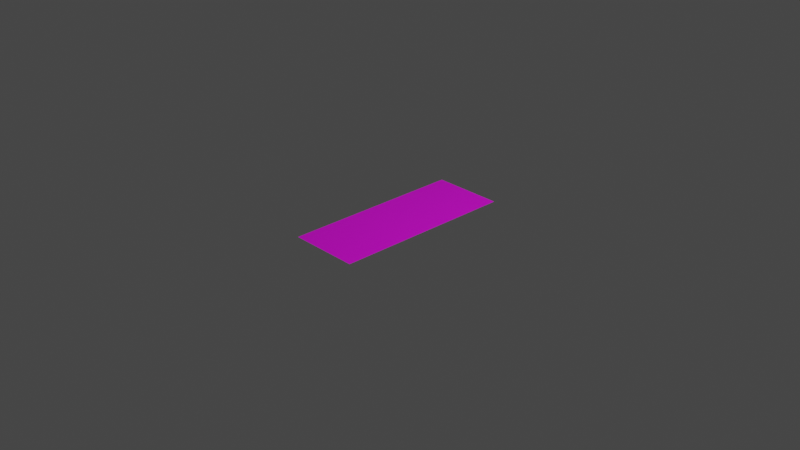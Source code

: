 # Source: Road.blend  (saved by Blender 2.91.10; exported with 4.5.12 LTS)
import bpy
from mathutils import Matrix  # noqa: F401  (used for matrix-valued properties, if any)

bpy.ops.wm.read_factory_settings(use_empty=True)
scene = bpy.context.scene
scene.name = 'Scene'

# ---- collections
col_collection = bpy.data.collections.new('Collection'); scene.collection.children.link(col_collection)

# ---- images (referenced by path relative to the original .blend; pixels are not part of the script)
import os
ASSET_DIR = os.environ.get("B2B_ASSET_DIR", "")  # directory of the original .blend (textures are referenced by path, not embedded)
HERE = os.path.dirname(os.path.abspath(__file__))  # packed textures are extracted next to this script under _unpacked/

def load_image(name, relpath, width, height, colorspace="sRGB"):
    """Load a texture the original file referenced (path relative to the .blend, or extracted next to this script)."""
    p = next((c for c in (os.path.join(HERE, relpath), os.path.join(ASSET_DIR, relpath)) if relpath and os.path.exists(c)), "")
    if p:
        img = bpy.data.images.load(p, check_existing=True)
        img.name = name
    else:  # same state as the original file: an image datablock whose file is absent (Cycles renders it pink)
        img = bpy.data.images.new(name, width, height)
        img.source = "FILE"
        img.filepath = "//" + (relpath or name)
    img.colorspace_settings.name = colorspace
    return img
img_road1_psd_001 = load_image('Road1.psd.001', 'Road1.psd', 1024, 1024, 'sRGB')

# ---- materials (node trees are filled in below, after node groups)
mat_material_001 = bpy.data.materials.new('Material.001')
mat_material_001.use_transparent_shadow = False

# ---- material node trees
mat_material_001.use_nodes = True; mat_material_001.node_tree.nodes.clear()
_N = mat_material_001.node_tree.nodes; _L = mat_material_001.node_tree.links
n0 = _N.new('ShaderNodeBsdfPrincipled'); n0.name = 'Principled BSDF'; n0.location = (10, 300)
n0.distribution = 'GGX'
n0.subsurface_method = 'BURLEY'
n0.inputs[2].default_value = 0.4
n0.inputs[3].default_value = 1.45
n0.inputs[27].default_value = (0.0, 0.0, 0.0, 1.0)
n0.inputs[28].default_value = 1.0
n1 = _N.new('ShaderNodeOutputMaterial'); n1.name = 'Material Output'; n1.location = (300, 300)
n2 = _N.new('ShaderNodeNormalMap'); n2.name = 'Normal Map'; n2.location = (-300, -300)
n2.label = 'Normal/Map'
n2.inputs[0].default_value = 0.0
n3 = _N.new('ShaderNodeTexImage'); n3.name = 'Image Texture'; n3.location = (-280, 280)
n3.image = img_road1_psd_001
_L.new(n0.outputs[0], n1.inputs[0])
_L.new(n2.outputs[0], n0.inputs[5])
_L.new(n3.outputs[0], n0.inputs[0])
n1.is_active_output = True

# ---- world
world_world = bpy.data.worlds.new('World'); scene.world = world_world
world_world.use_nodes = True; world_world.node_tree.nodes.clear()
_N = world_world.node_tree.nodes; _L = world_world.node_tree.links
n0 = _N.new('ShaderNodeOutputWorld'); n0.name = 'World Output'; n0.location = (300, 300)
n1 = _N.new('ShaderNodeBackground'); n1.name = 'Background'; n1.location = (10, 300)
n1.inputs[0].default_value = (0.05088, 0.05088, 0.05088, 1.0)
_L.new(n1.outputs[0], n0.inputs[0])
n0.is_active_output = True
world_world.color = (0.05088, 0.05088, 0.05088)
world_world.use_sun_shadow = False
world_world.sun_shadow_jitter_overblur = 0.0

# ---- cameras
cam_camera = bpy.data.cameras.new('Camera')
cam_camera.clip_end = 100.0
cam_camera.ortho_scale = 7.314

# ---- lights
light_light = bpy.data.lights.new('Light', 'POINT')
light_light.transmission_factor = 0.0
light_light.energy = 1000.0
light_light.shadow_soft_size = 0.1
light_light.shadow_maximum_resolution = 0.006
light_light.use_absolute_resolution = True

# ---- meshes
me_cube_001 = bpy.data.meshes.new('Cube.001')
me_cube_001.from_pydata([(0.3846, 1.0, 0.0), (0.3846, -1.0, 0.0), (-0.3846, 1.0, 0.0), (-0.3846, -1.0, 0.0), (-0.3846, 0.5, 0.0), (-0.09616, 0.5, 0.0), (-0.1923, -1.0, 0.0), (-0.2885, 1.0, 0.0), (-0.3846, -0.5, 0.0), (-0.3846, 0.75, 0.0), (0.3846, -0.5, 0.0), (0.2885, 1.0, 0.0), (0.1923, 1.0, 0.0), (-0.2885, -0.5, 0.0), (0.3846, 0.5, 0.0), (0.09616, -1.0, 0.0), (0.0, 0.5, 0.0), (-0.1923, 0.25, 0.0), (0.0, -0.5, 0.0), (-0.2885, 0.5, 0.0), (-0.1923, 0.0, 0.0), (-0.1923, -0.75, 0.0), (-0.1923, 1.0, 0.0), (0.1923, -0.5, 0.0), (0.0, 0.0, 0.0), (0.1923, 0.5, 0.0), (0.0, -1.0, 0.0), (-0.1923, 0.5, 0.0), (-0.3846, 0.0, 0.0), (-0.1923, -0.5, 0.0), (0.3846, 0.0, 0.0), (0.1923, -1.0, 0.0), (0.0, 1.0, 0.0), (0.1923, 0.0, 0.0), (-0.1923, 0.75, 0.0), (-0.09616, -0.5, 0.0), (-0.2885, -1.0, 0.0), (-0.1923, -0.25, 0.0), (-0.3846, -0.25, 0.0), (0.09616, 0.0, 0.0), (0.3846, -0.25, 0.0), (-0.09616, 0.0, 0.0), (0.3846, 0.75, 0.0), (0.0, -0.75, 0.0), (0.0, 0.25, 0.0), (0.0, -0.25, 0.0), (0.0, 0.75, 0.0), (-0.09616, 1.0, 0.0), (-0.2885, 0.0, 0.0), (0.3846, 0.25, 0.0), (0.09616, 1.0, 0.0), (0.3846, -0.75, 0.0), (-0.3846, -0.75, 0.0), (-0.09616, -1.0, 0.0), (-0.3846, 0.25, 0.0), (0.2885, 0.0, 0.0), (0.2885, -1.0, 0.0), (0.2885, 0.5, 0.0), (0.09616, 0.5, 0.0), (0.1923, 0.75, 0.0), (0.1923, 0.25, 0.0), (0.2885, -0.5, 0.0), (0.09616, -0.5, 0.0), (0.1923, -0.25, 0.0), (0.1923, -0.75, 0.0), (0.09616, -0.75, 0.0), (0.09616, -0.25, 0.0), (0.2885, -0.25, 0.0), (0.09616, 0.25, 0.0), (0.09616, 0.75, 0.0), (0.2885, 0.75, 0.0), (-0.2885, 0.25, 0.0), (-0.2885, 0.75, 0.0), (-0.09616, 0.75, 0.0), (-0.2885, -0.75, 0.0), (-0.2885, -0.25, 0.0), (-0.09616, -0.25, 0.0), (-0.09616, -0.75, 0.0), (-0.09616, 0.25, 0.0), (0.2885, 0.25, 0.0), (0.2885, -0.75, 0.0)], [], [(80, 56, 1, 51), (79, 55, 30, 49), (78, 41, 24, 44), (77, 53, 26, 43), (76, 35, 18, 45), (75, 13, 29, 37), (74, 36, 6, 21), (73, 5, 16, 46), (72, 19, 27, 34), (71, 48, 20, 17), (70, 57, 14, 42), (69, 58, 25, 59), (68, 39, 33, 60), (67, 61, 10, 40), (66, 62, 23, 63), (65, 15, 31, 64), (62, 65, 64, 23), (18, 43, 65, 62), (43, 26, 15, 65), (39, 66, 63, 33), (24, 45, 66, 39), (45, 18, 62, 66), (55, 67, 40, 30), (33, 63, 67, 55), (63, 23, 61, 67), (58, 68, 60, 25), (16, 44, 68, 58), (44, 24, 39, 68), (50, 69, 59, 12), (32, 46, 69, 50), (46, 16, 58, 69), (11, 70, 42, 0), (12, 59, 70, 11), (59, 25, 57, 70), (19, 71, 17, 27), (4, 54, 71, 19), (54, 28, 48, 71), (7, 72, 34, 22), (2, 9, 72, 7), (9, 4, 19, 72), (47, 73, 46, 32), (22, 34, 73, 47), (34, 27, 5, 73), (13, 74, 21, 29), (8, 52, 74, 13), (52, 3, 36, 74), (48, 75, 37, 20), (28, 38, 75, 48), (38, 8, 13, 75), (41, 76, 45, 24), (20, 37, 76, 41), (37, 29, 35, 76), (35, 77, 43, 18), (29, 21, 77, 35), (21, 6, 53, 77), (5, 78, 44, 16), (27, 17, 78, 5), (17, 20, 41, 78), (57, 79, 49, 14), (25, 60, 79, 57), (60, 33, 55, 79), (61, 80, 51, 10), (23, 64, 80, 61), (64, 31, 56, 80)])
_uv = me_cube_001.uv_layers.new(name='UVMap')
_uv.uv.foreach_set('vector', [-0.247, 0.8915, -0.247, 0.9767, -0.4961, 0.9767, -0.4961, 0.8915, -0.247, 0.5503, -0.247, 0.6356, -0.4961, 0.6356, -0.4961, 0.5503, 0.7492, 0.5503, 0.7492, 0.6356, 0.5002, 0.6356, 0.5002, 0.5503, 0.7492, 0.8915, 0.7492, 0.9767, 0.5002, 0.9767, 0.5002, 0.8915, 0.7492, 0.7209, 0.7492, 0.8062, 0.5002, 0.8062, 0.5002, 0.7209, 1.247, 0.7209, 1.247, 0.8062, 0.9983, 0.8062, 0.9983, 0.7209, 1.247, 0.8915, 1.247, 0.9767, 0.9983, 0.9767, 0.9983, 0.8915, 0.7492, 0.3798, 0.7492, 0.465, 0.5002, 0.465, 0.5002, 0.3798, 1.247, 0.3798, 1.247, 0.465, 0.9983, 0.465, 0.9983, 0.3798, 1.247, 0.5503, 1.247, 0.6356, 0.9983, 0.6356, 0.9983, 0.5503, -0.247, 0.3798, -0.247, 0.465, -0.4961, 0.465, -0.4961, 0.3798, 0.2511, 0.3798, 0.2511, 0.465, 0.00203, 0.465, 0.00203, 0.3798, 0.2511, 0.5503, 0.2511, 0.6356, 0.00203, 0.6356, 0.00203, 0.5503, -0.247, 0.7209, -0.247, 0.8062, -0.4961, 0.8062, -0.4961, 0.7209, 0.2511, 0.7209, 0.2511, 0.8062, 0.00203, 0.8062, 0.00203, 0.7209, 0.2511, 0.8915, 0.2511, 0.9767, 0.002032, 0.9767, 0.002031, 0.8915, 0.2511, 0.8062, 0.2511, 0.8915, 0.002031, 0.8915, 0.00203, 0.8062, 0.5002, 0.8062, 0.5002, 0.8915, 0.2511, 0.8915, 0.2511, 0.8062, 0.5002, 0.8915, 0.5002, 0.9767, 0.2511, 0.9767, 0.2511, 0.8915, 0.2511, 0.6356, 0.2511, 0.7209, 0.00203, 0.7209, 0.00203, 0.6356, 0.5002, 0.6356, 0.5002, 0.7209, 0.2511, 0.7209, 0.2511, 0.6356, 0.5002, 0.7209, 0.5002, 0.8062, 0.2511, 0.8062, 0.2511, 0.7209, -0.247, 0.6356, -0.247, 0.7209, -0.4961, 0.7209, -0.4961, 0.6356, 0.00203, 0.6356, 0.00203, 0.7209, -0.247, 0.7209, -0.247, 0.6356, 0.00203, 0.7209, 0.00203, 0.8062, -0.247, 0.8062, -0.247, 0.7209, 0.2511, 0.465, 0.2511, 0.5503, 0.00203, 0.5503, 0.00203, 0.465, 0.5002, 0.465, 0.5002, 0.5503, 0.2511, 0.5503, 0.2511, 0.465, 0.5002, 0.5503, 0.5002, 0.6356, 0.2511, 0.6356, 0.2511, 0.5503, 0.2511, 0.2945, 0.2511, 0.3798, 0.00203, 0.3798, 0.002031, 0.2945, 0.5002, 0.2945, 0.5002, 0.3798, 0.2511, 0.3798, 0.2511, 0.2945, 0.5002, 0.3798, 0.5002, 0.465, 0.2511, 0.465, 0.2511, 0.3798, -0.247, 0.2945, -0.247, 0.3798, -0.4961, 0.3798, -0.4961, 0.2945, 0.002031, 0.2945, 0.00203, 0.3798, -0.247, 0.3798, -0.247, 0.2945, 0.00203, 0.3798, 0.00203, 0.465, -0.247, 0.465, -0.247, 0.3798, 1.247, 0.465, 1.247, 0.5503, 0.9983, 0.5503, 0.9983, 0.465, 1.496, 0.465, 1.496, 0.5503, 1.247, 0.5503, 1.247, 0.465, 1.496, 0.5503, 1.496, 0.6356, 1.247, 0.6356, 1.247, 0.5503, 1.247, 0.2945, 1.247, 0.3798, 0.9983, 0.3798, 0.9983, 0.2945, 1.496, 0.2945, 1.496, 0.3798, 1.247, 0.3798, 1.247, 0.2945, 1.496, 0.3798, 1.496, 0.465, 1.247, 0.465, 1.247, 0.3798, 0.7492, 0.2945, 0.7492, 0.3798, 0.5002, 0.3798, 0.5002, 0.2945, 0.9983, 0.2945, 0.9983, 0.3798, 0.7492, 0.3798, 0.7492, 0.2945, 0.9983, 0.3798, 0.9983, 0.465, 0.7492, 0.465, 0.7492, 0.3798, 1.247, 0.8062, 1.247, 0.8915, 0.9983, 0.8915, 0.9983, 0.8062, 1.496, 0.8062, 1.496, 0.8915, 1.247, 0.8915, 1.247, 0.8062, 1.496, 0.8915, 1.496, 0.9767, 1.247, 0.9767, 1.247, 0.8915, 1.247, 0.6356, 1.247, 0.7209, 0.9983, 0.7209, 0.9983, 0.6356, 1.496, 0.6356, 1.496, 0.7209, 1.247, 0.7209, 1.247, 0.6356, 1.496, 0.7209, 1.496, 0.8062, 1.247, 0.8062, 1.247, 0.7209, 0.7492, 0.6356, 0.7492, 0.7209, 0.5002, 0.7209, 0.5002, 0.6356, 0.9983, 0.6356, 0.9983, 0.7209, 0.7492, 0.7209, 0.7492, 0.6356, 0.9983, 0.7209, 0.9983, 0.8062, 0.7492, 0.8062, 0.7492, 0.7209, 0.7492, 0.8062, 0.7492, 0.8915, 0.5002, 0.8915, 0.5002, 0.8062, 0.9983, 0.8062, 0.9983, 0.8915, 0.7492, 0.8915, 0.7492, 0.8062, 0.9983, 0.8915, 0.9983, 0.9767, 0.7492, 0.9767, 0.7492, 0.8915, 0.7492, 0.465, 0.7492, 0.5503, 0.5002, 0.5503, 0.5002, 0.465, 0.9983, 0.465, 0.9983, 0.5503, 0.7492, 0.5503, 0.7492, 0.465, 0.9983, 0.5503, 0.9983, 0.6356, 0.7492, 0.6356, 0.7492, 0.5503, -0.247, 0.465, -0.247, 0.5503, -0.4961, 0.5503, -0.4961, 0.465, 0.00203, 0.465, 0.00203, 0.5503, -0.247, 0.5503, -0.247, 0.465, 0.00203, 0.5503, 0.00203, 0.6356, -0.247, 0.6356, -0.247, 0.5503, -0.247, 0.8062, -0.247, 0.8915, -0.4961, 0.8915, -0.4961, 0.8062, 0.00203, 0.8062, 0.002031, 0.8915, -0.247, 0.8915, -0.247, 0.8062, 0.002031, 0.8915, 0.002032, 0.9767, -0.247, 0.9767, -0.247, 0.8915])
me_cube_001.materials.append(mat_material_001)
me_cube_001.use_remesh_fix_poles = True
me_cube_001.use_remesh_preserve_attributes = False
me_cube_001.use_mirror_vertex_groups = False
me_cube_001.update()
me_cube_001.normals_split_custom_set([tuple(v) for v in zip(*[iter([0.0, 0.0, 1.0, 0.0, 0.0, 1.0, 0.0, 0.0, 1.0, 0.0, 0.0, 1.0, 0.0, 0.0, 1.0, 0.0, 0.0, 1.0, 0.0, 0.0, 1.0, 0.0, 0.0, 1.0, 0.0, 0.0, 1.0, 0.0, 0.0, 1.0, 0.0, 0.0, 1.0, 0.0, 0.0, 1.0, 0.0, 0.0, 1.0, 0.0, 0.0, 1.0, 0.0, 0.0, 1.0, 0.0, 0.0, 1.0, 0.0, 0.0, 1.0, 0.0, 0.0, 1.0, 0.0, 0.0, 1.0, 0.0, 0.0, 1.0, 0.0, 0.0, 1.0, 0.0, 0.0, 1.0, 0.0, 0.0, 1.0, 0.0, 0.0, 1.0, 0.0, 0.0, 1.0, 0.0, 0.0, 1.0, 0.0, 0.0, 1.0, 0.0, 0.0, 1.0, 0.0, 0.0, 1.0, 0.0, 0.0, 1.0, 0.0, 0.0, 1.0, 0.0, 0.0, 1.0, 0.0, 0.0, 1.0, 0.0, 0.0, 1.0, 0.0, 0.0, 1.0, 0.0, 0.0, 1.0, 0.0, 0.0, 1.0, 0.0, 0.0, 1.0, 0.0, 0.0, 1.0, 0.0, 0.0, 1.0, 0.0, 0.0, 1.0, 0.0, 0.0, 1.0, 0.0, 0.0, 1.0, 0.0, 0.0, 1.0, 0.0, 0.0, 1.0, 0.0, 0.0, 1.0, 0.0, 0.0, 1.0, 0.0, 0.0, 1.0, 0.0, 0.0, 1.0, 0.0, 0.0, 1.0, 0.0, 0.0, 1.0, 0.0, 0.0, 1.0, 0.0, 0.0, 1.0, 0.0, 0.0, 1.0, 0.0, 0.0, 1.0, 0.0, 0.0, 1.0, 0.0, 0.0, 1.0, 0.0, 0.0, 1.0, 0.0, 0.0, 1.0, 0.0, 0.0, 1.0, 0.0, 0.0, 1.0, 0.0, 0.0, 1.0, 0.0, 0.0, 1.0, 0.0, 0.0, 1.0, 0.0, 0.0, 1.0, 0.0, 0.0, 1.0, 0.0, 0.0, 1.0, 0.0, 0.0, 1.0, 0.0, 0.0, 1.0, 0.0, 0.0, 1.0, 0.0, 0.0, 1.0, 0.0, 0.0, 1.0, 0.0, 0.0, 1.0, 0.0, 0.0, 1.0, 0.0, 0.0, 1.0, 0.0, 0.0, 1.0, 0.0, 0.0, 1.0, 0.0, 0.0, 1.0, 0.0, 0.0, 1.0, 0.0, 0.0, 1.0, 0.0, 0.0, 1.0, 0.0, 0.0, 1.0, 0.0, 0.0, 1.0, 0.0, 0.0, 1.0, 0.0, 0.0, 1.0, 0.0, 0.0, 1.0, 0.0, 0.0, 1.0, 0.0, 0.0, 1.0, 0.0, 0.0, 1.0, 0.0, 0.0, 1.0, 0.0, 0.0, 1.0, 0.0, 0.0, 1.0, 0.0, 0.0, 1.0, 0.0, 0.0, 1.0, 0.0, 0.0, 1.0, 0.0, 0.0, 1.0, 0.0, 0.0, 1.0, 0.0, 0.0, 1.0, 0.0, 0.0, 1.0, 0.0, 0.0, 1.0, 0.0, 0.0, 1.0, 0.0, 0.0, 1.0, 0.0, 0.0, 1.0, 0.0, 0.0, 1.0, 0.0, 0.0, 1.0, 0.0, 0.0, 1.0, 0.0, 0.0, 1.0, 0.0, 0.0, 1.0, 0.0, 0.0, 1.0, 0.0, 0.0, 1.0, 0.0, 0.0, 1.0, 0.0, 0.0, 1.0, 0.0, 0.0, 1.0, 0.0, 0.0, 1.0, 0.0, 0.0, 1.0, 0.0, 0.0, 1.0, 0.0, 0.0, 1.0, 0.0, 0.0, 1.0, 0.0, 0.0, 1.0, 0.0, 0.0, 1.0, 0.0, 0.0, 1.0, 0.0, 0.0, 1.0, 0.0, 0.0, 1.0, 0.0, 0.0, 1.0, 0.0, 0.0, 1.0, 0.0, 0.0, 1.0, 0.0, 0.0, 1.0, 0.0, 0.0, 1.0, 0.0, 0.0, 1.0, 0.0, 0.0, 1.0, 0.0, 0.0, 1.0, 0.0, 0.0, 1.0, 0.0, 0.0, 1.0, 0.0, 0.0, 1.0, 0.0, 0.0, 1.0, 0.0, 0.0, 1.0, 0.0, 0.0, 1.0, 0.0, 0.0, 1.0, 0.0, 0.0, 1.0, 0.0, 0.0, 1.0, 0.0, 0.0, 1.0, 0.0, 0.0, 1.0, 0.0, 0.0, 1.0, 0.0, 0.0, 1.0, 0.0, 0.0, 1.0, 0.0, 0.0, 1.0, 0.0, 0.0, 1.0, 0.0, 0.0, 1.0, 0.0, 0.0, 1.0, 0.0, 0.0, 1.0, 0.0, 0.0, 1.0, 0.0, 0.0, 1.0, 0.0, 0.0, 1.0, 0.0, 0.0, 1.0, 0.0, 0.0, 1.0, 0.0, 0.0, 1.0, 0.0, 0.0, 1.0, 0.0, 0.0, 1.0, 0.0, 0.0, 1.0, 0.0, 0.0, 1.0, 0.0, 0.0, 1.0, 0.0, 0.0, 1.0, 0.0, 0.0, 1.0, 0.0, 0.0, 1.0, 0.0, 0.0, 1.0, 0.0, 0.0, 1.0, 0.0, 0.0, 1.0, 0.0, 0.0, 1.0, 0.0, 0.0, 1.0, 0.0, 0.0, 1.0, 0.0, 0.0, 1.0, 0.0, 0.0, 1.0, 0.0, 0.0, 1.0, 0.0, 0.0, 1.0, 0.0, 0.0, 1.0, 0.0, 0.0, 1.0, 0.0, 0.0, 1.0, 0.0, 0.0, 1.0, 0.0, 0.0, 1.0, 0.0, 0.0, 1.0, 0.0, 0.0, 1.0, 0.0, 0.0, 1.0, 0.0, 0.0, 1.0, 0.0, 0.0, 1.0, 0.0, 0.0, 1.0, 0.0, 0.0, 1.0, 0.0, 0.0, 1.0, 0.0, 0.0, 1.0, 0.0, 0.0, 1.0, 0.0, 0.0, 1.0, 0.0, 0.0, 1.0, 0.0, 0.0, 1.0, 0.0, 0.0, 1.0, 0.0, 0.0, 1.0, 0.0, 0.0, 1.0, 0.0, 0.0, 1.0, 0.0, 0.0, 1.0, 0.0, 0.0, 1.0, 0.0, 0.0, 1.0, 0.0, 0.0, 1.0, 0.0, 0.0, 1.0, 0.0, 0.0, 1.0, 0.0, 0.0, 1.0, 0.0, 0.0, 1.0, 0.0, 0.0, 1.0, 0.0, 0.0, 1.0, 0.0, 0.0, 1.0, 0.0, 0.0, 1.0, 0.0, 0.0, 1.0, 0.0, 0.0, 1.0, 0.0, 0.0, 1.0, 0.0, 0.0, 1.0, 0.0, 0.0, 1.0, 0.0, 0.0, 1.0, 0.0, 0.0, 1.0, 0.0, 0.0, 1.0, 0.0, 0.0, 1.0, 0.0, 0.0, 1.0, 0.0, 0.0, 1.0, 0.0, 0.0, 1.0, 0.0, 0.0, 1.0, 0.0, 0.0, 1.0, 0.0, 0.0, 1.0, 0.0, 0.0, 1.0, 0.0, 0.0, 1.0, 0.0, 0.0, 1.0, 0.0, 0.0, 1.0, 0.0, 0.0, 1.0, 0.0, 0.0, 1.0, 0.0, 0.0, 1.0, 0.0, 0.0, 1.0, 0.0, 0.0, 1.0, 0.0, 0.0, 1.0, 0.0, 0.0, 1.0, 0.0, 0.0, 1.0, 0.0, 0.0, 1.0, 0.0, 0.0, 1.0, 0.0, 0.0, 1.0, 0.0, 0.0, 1.0, 0.0, 0.0, 1.0, 0.0, 0.0, 1.0, 0.0, 0.0, 1.0, 0.0, 0.0, 1.0, 0.0, 0.0, 1.0, 0.0, 0.0, 1.0, 0.0, 0.0, 1.0, 0.0, 0.0, 1.0, 0.0, 0.0, 1.0, 0.0, 0.0, 1.0, 0.0, 0.0, 1.0, 0.0, 0.0, 1.0, 0.0, 0.0, 1.0, 0.0, 0.0, 1.0, 0.0, 0.0, 1.0, 0.0, 0.0, 1.0, 0.0, 0.0, 1.0])] * 3)])

# ---- objects
ob_light = bpy.data.objects.new('Light', light_light)
ob_camera = bpy.data.objects.new('Camera', cam_camera)
ob_road = bpy.data.objects.new('Road', me_cube_001)

# ---- transforms, parenting, visibility, modifiers, constraints
ob_light.location = (4.076, 1.005, 5.904)
ob_light.rotation_euler = (0.6503, 0.05522, 1.866)
ob_light.lock_rotations_4d = False
ob_light.empty_display_type = 'ARROWS'
ob_light.color = (0.0, 0.0, 0.0, 0.0)
ob_light.lineart.crease_threshold = 0.0
ob_camera.location = (7.359, -6.926, 4.958)
ob_camera.rotation_euler = (1.109, 0.0, 0.8149)
ob_camera.lock_rotations_4d = False
ob_camera.empty_display_type = 'ARROWS'
ob_camera.color = (0.0, 0.0, 0.0, 0.0)
ob_camera.display_type = 'WIRE'
ob_camera.lineart.crease_threshold = 0.0
ob_road.location = (0.0, 0.0, 0.0)
ob_road.rotation_euler = (-1.629e-07, 0.0, 0.0)
ob_road.color = (0.8, 0.8, 0.8, 1.0)
ob_road.lineart.crease_threshold = 0.0

# ---- collection membership
col_collection.objects.link(ob_light)
col_collection.objects.link(ob_camera)
col_collection.objects.link(ob_road)

# ---- scene / render settings (as saved in the file)
scene.camera = ob_camera
scene.frame_start = 1; scene.frame_end = 250; scene.frame_set(1)
scene.render.engine = 'BLENDER_EEVEE_NEXT'
scene.cycles.use_denoising = False
scene.cycles.samples = 128
scene.cycles.sampling_pattern = 'TABULATED_SOBOL'
scene.cycles.use_adaptive_sampling = False
scene.cycles.use_light_tree = False
scene.view_settings.view_transform = 'Filmic'
bpy.context.view_layer.update()
